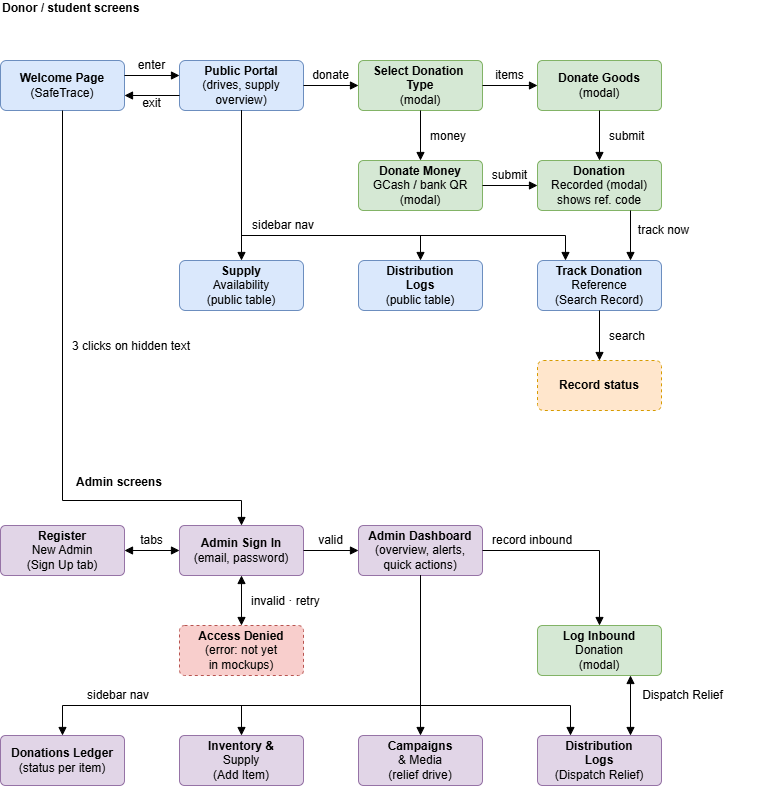

The diagram above was exported from draw.io. Its source (the exported page's mxGraphModel, read from the mxfile embedded in the PNG):
<mxGraphModel dx="1302" dy="673" grid="1" gridSize="10" guides="1" tooltips="1" connect="1" arrows="1" fold="1" page="1" pageScale="1" pageWidth="700" pageHeight="910" math="0" shadow="0">
  <root>
    <mxCell id="0" />
    <mxCell id="1" parent="0" />
    <mxCell id="wel" parent="1" style="rounded=1;whiteSpace=wrap;html=1;arcSize=12;fillColor=#dae8fc;strokeColor=#6c8ebf;fontSize=12;" value="&lt;b&gt;Welcome Page&lt;/b&gt;&lt;br&gt;(SafeTrace)" vertex="1">
      <mxGeometry height="50" width="124" x="10" y="70" as="geometry" />
    </mxCell>
    <mxCell id="pp" parent="1" style="rounded=1;whiteSpace=wrap;html=1;arcSize=12;fillColor=#dae8fc;strokeColor=#6c8ebf;fontSize=12;" value="&lt;b&gt;Public Portal&lt;/b&gt;&lt;br&gt;(drives, supply&lt;br&gt;overview)" vertex="1">
      <mxGeometry height="50" width="124" x="189" y="70" as="geometry" />
    </mxCell>
    <mxCell id="ch" parent="1" style="rounded=1;whiteSpace=wrap;html=1;arcSize=10;fontSize=12;fillColor=#d5e8d4;strokeColor=#82b366;" value="&lt;b&gt;Select Donation&amp;nbsp;&lt;/b&gt;&lt;div&gt;&lt;b&gt;Type&lt;/b&gt;&lt;br&gt;(modal)&lt;/div&gt;" vertex="1">
      <mxGeometry height="50" width="124" x="368" y="70" as="geometry" />
    </mxCell>
    <mxCell id="gd" parent="1" style="rounded=1;whiteSpace=wrap;html=1;arcSize=10;fontSize=12;fillColor=#d5e8d4;strokeColor=#82b366;" value="&lt;b&gt;Donate Goods&lt;/b&gt;&lt;br&gt;(modal)" vertex="1">
      <mxGeometry height="50" width="124" x="547" y="70" as="geometry" />
    </mxCell>
    <mxCell id="am" parent="1" style="rounded=1;whiteSpace=wrap;html=1;arcSize=10;fontSize=12;fillColor=#d5e8d4;strokeColor=#82b366;" value="&lt;b&gt;Donate Money&lt;/b&gt;&lt;br&gt;GCash / bank QR&lt;br&gt;(modal)" vertex="1">
      <mxGeometry height="50" width="124" x="368" y="170" as="geometry" />
    </mxCell>
    <mxCell id="rc" parent="1" style="rounded=1;whiteSpace=wrap;html=1;arcSize=10;fontSize=12;fillColor=#d5e8d4;strokeColor=#82b366;" value="&lt;b&gt;Donation&lt;/b&gt;&lt;br&gt;Recorded (modal)&lt;br&gt;shows ref. code" vertex="1">
      <mxGeometry height="50" width="124" x="547" y="170" as="geometry" />
    </mxCell>
    <mxCell id="sup" parent="1" style="rounded=1;whiteSpace=wrap;html=1;arcSize=12;fillColor=#dae8fc;strokeColor=#6c8ebf;fontSize=12;" value="&lt;b&gt;Supply&lt;/b&gt;&lt;br&gt;Availability&lt;br&gt;(public table)" vertex="1">
      <mxGeometry height="50" width="124" x="189" y="270" as="geometry" />
    </mxCell>
    <mxCell id="dist" parent="1" style="rounded=1;whiteSpace=wrap;html=1;arcSize=12;fillColor=#dae8fc;strokeColor=#6c8ebf;fontSize=12;" value="&lt;b&gt;Distribution&lt;/b&gt;&lt;br&gt;&lt;b&gt;Logs&lt;/b&gt;&lt;br&gt;(public table)" vertex="1">
      <mxGeometry height="50" width="124" x="368" y="270" as="geometry" />
    </mxCell>
    <mxCell id="tr" parent="1" style="rounded=1;whiteSpace=wrap;html=1;arcSize=12;fillColor=#dae8fc;strokeColor=#6c8ebf;fontSize=12;" value="&lt;b&gt;Track Donation&lt;/b&gt;&lt;br&gt;Reference&lt;br&gt;(Search Record)" vertex="1">
      <mxGeometry height="50" width="124" x="547" y="270" as="geometry" />
    </mxCell>
    <mxCell id="st" parent="1" style="rounded=1;whiteSpace=wrap;html=1;arcSize=12;dashed=1;fillColor=#ffe6cc;strokeColor=#d79b00;fontSize=12;" value="&lt;b&gt;Record status&lt;/b&gt;" vertex="1">
      <mxGeometry height="50" width="124" x="547" y="370" as="geometry" />
    </mxCell>
    <mxCell id="reg" parent="1" style="rounded=1;whiteSpace=wrap;html=1;arcSize=10;fontSize=12;fillColor=#e1d5e7;strokeColor=#9673a6;" value="&lt;b&gt;Register&lt;/b&gt;&lt;br&gt;New Admin&lt;br&gt;(Sign Up tab)" vertex="1">
      <mxGeometry height="50" width="124" x="10" y="535" as="geometry" />
    </mxCell>
    <mxCell id="si" parent="1" style="rounded=1;whiteSpace=wrap;html=1;arcSize=10;fontSize=12;fillColor=#e1d5e7;strokeColor=#9673a6;" value="&lt;b&gt;Admin Sign In&lt;/b&gt;&lt;br&gt;(email, password)" vertex="1">
      <mxGeometry height="50" width="124" x="189" y="535" as="geometry" />
    </mxCell>
    <mxCell id="dash" parent="1" style="rounded=1;whiteSpace=wrap;html=1;arcSize=10;fontSize=12;fillColor=#e1d5e7;strokeColor=#9673a6;" value="&lt;b&gt;Admin Dashboard&lt;/b&gt;&lt;br&gt;(overview, alerts,&lt;br&gt;quick actions)" vertex="1">
      <mxGeometry height="50" width="124" x="368" y="535" as="geometry" />
    </mxCell>
    <mxCell id="acc" parent="1" style="rounded=1;whiteSpace=wrap;html=1;arcSize=10;fontSize=12;dashed=1;fillColor=#f8cecc;strokeColor=#b85450;" value="&lt;b&gt;Access Denied&lt;/b&gt;&lt;br&gt;(error: not yet&lt;br&gt;in mockups)" vertex="1">
      <mxGeometry height="50" width="124" x="189" y="635" as="geometry" />
    </mxCell>
    <mxCell id="lid" parent="1" style="rounded=1;whiteSpace=wrap;html=1;arcSize=10;fontSize=12;fillColor=#d5e8d4;strokeColor=#82b366;" value="&lt;b&gt;Log Inbound&lt;/b&gt;&lt;br&gt;Donation&lt;br&gt;(modal)" vertex="1">
      <mxGeometry height="50" width="124" x="547" y="635" as="geometry" />
    </mxCell>
    <mxCell id="don" parent="1" style="rounded=1;whiteSpace=wrap;html=1;arcSize=10;fontSize=12;fillColor=#e1d5e7;strokeColor=#9673a6;" value="&lt;b&gt;Donations Ledger&lt;/b&gt;&lt;br&gt;(status per item)" vertex="1">
      <mxGeometry height="50" width="124" x="10" y="745" as="geometry" />
    </mxCell>
    <mxCell id="inv" parent="1" style="rounded=1;whiteSpace=wrap;html=1;arcSize=10;fontSize=12;fillColor=#e1d5e7;strokeColor=#9673a6;" value="&lt;b&gt;Inventory &amp;amp;&lt;/b&gt;&lt;br&gt;Supply&lt;br&gt;(Add Item)" vertex="1">
      <mxGeometry height="50" width="124" x="189" y="745" as="geometry" />
    </mxCell>
    <mxCell id="camp" parent="1" style="rounded=1;whiteSpace=wrap;html=1;arcSize=10;fontSize=12;fillColor=#e1d5e7;strokeColor=#9673a6;" value="&lt;b&gt;Campaigns&lt;/b&gt;&lt;br&gt;&amp;amp; Media&lt;br&gt;(relief drive)" vertex="1">
      <mxGeometry height="50" width="124" x="368" y="745" as="geometry" />
    </mxCell>
    <mxCell id="dlg" parent="1" style="rounded=1;whiteSpace=wrap;html=1;arcSize=10;fontSize=12;fillColor=#e1d5e7;strokeColor=#9673a6;" value="&lt;b&gt;Distribution&lt;/b&gt;&lt;br&gt;&lt;b&gt;Logs&lt;/b&gt;&lt;br&gt;(Dispatch Relief)" vertex="1">
      <mxGeometry height="50" width="124" x="547" y="745" as="geometry" />
    </mxCell>
    <mxCell id="ed0" edge="1" parent="1" source="wel" style="edgeStyle=orthogonalEdgeStyle;rounded=0;html=1;endArrow=block;endFill=1;exitX=1.0;exitY=0.3;exitDx=0;exitDy=0;entryX=0.0;entryY=0.3;entryDx=0;entryDy=0;" target="pp">
      <mxGeometry relative="1" as="geometry" />
    </mxCell>
    <mxCell id="ed1" edge="1" parent="1" source="pp" style="edgeStyle=orthogonalEdgeStyle;rounded=0;html=1;endArrow=block;endFill=1;exitX=0.0;exitY=0.7;exitDx=0;exitDy=0;entryX=1.0;entryY=0.7;entryDx=0;entryDy=0;" target="wel">
      <mxGeometry relative="1" as="geometry" />
    </mxCell>
    <mxCell id="ed2" edge="1" parent="1" source="pp" style="edgeStyle=orthogonalEdgeStyle;rounded=0;html=1;endArrow=block;endFill=1;exitX=1.0;exitY=0.5;exitDx=0;exitDy=0;entryX=0.0;entryY=0.5;entryDx=0;entryDy=0;" target="ch">
      <mxGeometry relative="1" as="geometry" />
    </mxCell>
    <mxCell id="ed3" edge="1" parent="1" source="ch" style="edgeStyle=orthogonalEdgeStyle;rounded=0;html=1;endArrow=block;endFill=1;exitX=1.0;exitY=0.5;exitDx=0;exitDy=0;entryX=0.0;entryY=0.5;entryDx=0;entryDy=0;" target="gd">
      <mxGeometry relative="1" as="geometry" />
    </mxCell>
    <mxCell id="ed4" edge="1" parent="1" source="ch" style="edgeStyle=orthogonalEdgeStyle;rounded=0;html=1;endArrow=block;endFill=1;exitX=0.5;exitY=1.0;exitDx=0;exitDy=0;entryX=0.5;entryY=0.0;entryDx=0;entryDy=0;" target="am">
      <mxGeometry relative="1" as="geometry" />
    </mxCell>
    <mxCell id="ed5" edge="1" parent="1" source="gd" style="edgeStyle=orthogonalEdgeStyle;rounded=0;html=1;endArrow=block;endFill=1;exitX=0.5;exitY=1.0;exitDx=0;exitDy=0;entryX=0.5;entryY=0.0;entryDx=0;entryDy=0;" target="rc">
      <mxGeometry relative="1" as="geometry" />
    </mxCell>
    <mxCell id="ed6" edge="1" parent="1" source="am" style="edgeStyle=orthogonalEdgeStyle;rounded=0;html=1;endArrow=block;endFill=1;exitX=1.0;exitY=0.5;exitDx=0;exitDy=0;entryX=0.0;entryY=0.5;entryDx=0;entryDy=0;" target="rc">
      <mxGeometry relative="1" as="geometry" />
    </mxCell>
    <mxCell id="ed7" edge="1" parent="1" source="rc" style="edgeStyle=orthogonalEdgeStyle;rounded=0;html=1;endArrow=block;endFill=1;exitX=0.75;exitY=1.0;exitDx=0;exitDy=0;entryX=0.75;entryY=0.0;entryDx=0;entryDy=0;" target="tr">
      <mxGeometry relative="1" as="geometry" />
    </mxCell>
    <mxCell id="ed8" edge="1" parent="1" source="pp" style="edgeStyle=orthogonalEdgeStyle;rounded=0;html=1;endArrow=block;endFill=1;exitX=0.5;exitY=1.0;exitDx=0;exitDy=0;entryX=0.5;entryY=0.0;entryDx=0;entryDy=0;" target="sup">
      <mxGeometry relative="1" as="geometry" />
    </mxCell>
    <mxCell id="ed9" edge="1" parent="1" source="pp" style="edgeStyle=orthogonalEdgeStyle;rounded=0;html=1;endArrow=block;endFill=1;exitX=0.5;exitY=1.0;exitDx=0;exitDy=0;entryX=0.5;entryY=0.0;entryDx=0;entryDy=0;" target="dist">
      <mxGeometry relative="1" as="geometry">
        <Array as="points">
          <mxPoint x="251" y="245" />
          <mxPoint x="430" y="245" />
        </Array>
      </mxGeometry>
    </mxCell>
    <mxCell id="ed10" edge="1" parent="1" source="pp" style="edgeStyle=orthogonalEdgeStyle;rounded=0;html=1;endArrow=block;endFill=1;exitX=0.5;exitY=1.0;exitDx=0;exitDy=0;entryX=0.2258;entryY=0.0;entryDx=0;entryDy=0;" target="tr">
      <mxGeometry relative="1" as="geometry">
        <Array as="points">
          <mxPoint x="251" y="245" />
          <mxPoint x="575" y="245" />
        </Array>
      </mxGeometry>
    </mxCell>
    <mxCell id="ed11" edge="1" parent="1" source="tr" style="edgeStyle=orthogonalEdgeStyle;rounded=0;html=1;endArrow=block;endFill=1;exitX=0.5;exitY=1.0;exitDx=0;exitDy=0;entryX=0.5;entryY=0.0;entryDx=0;entryDy=0;" target="st">
      <mxGeometry relative="1" as="geometry" />
    </mxCell>
    <mxCell id="ed12" edge="1" parent="1" source="wel" style="edgeStyle=orthogonalEdgeStyle;rounded=0;html=1;endArrow=block;endFill=1;exitX=0.5;exitY=1.0;exitDx=0;exitDy=0;entryX=0.5;entryY=0.0;entryDx=0;entryDy=0;" target="si">
      <mxGeometry relative="1" as="geometry">
        <Array as="points">
          <mxPoint x="72" y="510" />
          <mxPoint x="251" y="510" />
        </Array>
      </mxGeometry>
    </mxCell>
    <mxCell id="ed13" edge="1" parent="1" source="reg" style="edgeStyle=orthogonalEdgeStyle;rounded=0;html=1;endArrow=block;endFill=1;startArrow=block;startFill=1;exitX=1.0;exitY=0.5;exitDx=0;exitDy=0;entryX=0.0;entryY=0.5;entryDx=0;entryDy=0;" target="si">
      <mxGeometry relative="1" as="geometry" />
    </mxCell>
    <mxCell id="ed14" edge="1" parent="1" source="si" style="edgeStyle=orthogonalEdgeStyle;rounded=0;html=1;endArrow=block;endFill=1;exitX=1.0;exitY=0.5;exitDx=0;exitDy=0;entryX=0.0;entryY=0.5;entryDx=0;entryDy=0;" target="dash">
      <mxGeometry relative="1" as="geometry" />
    </mxCell>
    <mxCell id="ed15" edge="1" parent="1" source="si" style="edgeStyle=orthogonalEdgeStyle;rounded=0;html=1;endArrow=block;endFill=1;startArrow=block;startFill=1;exitX=0.5;exitY=1.0;exitDx=0;exitDy=0;entryX=0.5;entryY=0.0;entryDx=0;entryDy=0;" target="acc">
      <mxGeometry relative="1" as="geometry" />
    </mxCell>
    <mxCell id="ed16" edge="1" parent="1" source="dash" style="edgeStyle=orthogonalEdgeStyle;rounded=0;html=1;endArrow=block;endFill=1;exitX=1.0;exitY=0.5;exitDx=0;exitDy=0;entryX=0.5;entryY=0.0;entryDx=0;entryDy=0;" target="lid">
      <mxGeometry relative="1" as="geometry">
        <Array as="points">
          <mxPoint x="609" y="560" />
        </Array>
      </mxGeometry>
    </mxCell>
    <mxCell id="ed17" edge="1" parent="1" source="dash" style="edgeStyle=orthogonalEdgeStyle;rounded=0;html=1;endArrow=block;endFill=1;exitX=0.5;exitY=1.0;exitDx=0;exitDy=0;entryX=0.5;entryY=0.0;entryDx=0;entryDy=0;" target="camp">
      <mxGeometry relative="1" as="geometry" />
    </mxCell>
    <mxCell id="ed18" edge="1" parent="1" source="dash" style="edgeStyle=orthogonalEdgeStyle;rounded=0;html=1;endArrow=block;endFill=1;exitX=0.5;exitY=1.0;exitDx=0;exitDy=0;entryX=0.5;entryY=0.0;entryDx=0;entryDy=0;" target="don">
      <mxGeometry relative="1" as="geometry">
        <Array as="points">
          <mxPoint x="430" y="715" />
          <mxPoint x="72" y="715" />
        </Array>
      </mxGeometry>
    </mxCell>
    <mxCell id="ed19" edge="1" parent="1" source="dash" style="edgeStyle=orthogonalEdgeStyle;rounded=0;html=1;endArrow=block;endFill=1;exitX=0.5;exitY=1.0;exitDx=0;exitDy=0;entryX=0.5;entryY=0.0;entryDx=0;entryDy=0;" target="inv">
      <mxGeometry relative="1" as="geometry">
        <Array as="points">
          <mxPoint x="430" y="715" />
          <mxPoint x="251" y="715" />
        </Array>
      </mxGeometry>
    </mxCell>
    <mxCell id="ed20" edge="1" parent="1" source="dash" style="edgeStyle=orthogonalEdgeStyle;rounded=0;html=1;endArrow=block;endFill=1;exitX=0.5;exitY=1.0;exitDx=0;exitDy=0;entryX=0.2661;entryY=0.0;entryDx=0;entryDy=0;" target="dlg">
      <mxGeometry relative="1" as="geometry">
        <Array as="points">
          <mxPoint x="430" y="715" />
          <mxPoint x="580" y="715" />
        </Array>
      </mxGeometry>
    </mxCell>
    <mxCell id="ed21" edge="1" parent="1" source="dlg" style="edgeStyle=orthogonalEdgeStyle;rounded=0;html=1;endArrow=block;endFill=1;startArrow=block;startFill=1;exitX=0.75;exitY=0.0;exitDx=0;exitDy=0;entryX=0.75;entryY=1.0;entryDx=0;entryDy=0;" target="lid">
      <mxGeometry relative="1" as="geometry" />
    </mxCell>
    <mxCell id="lb0" parent="1" style="text;html=1;fontSize=12;verticalAlign=middle;fontStyle=1;align=left;" value="Donor / student screens" vertex="1">
      <mxGeometry height="16" width="150" x="10" y="10" as="geometry" />
    </mxCell>
    <mxCell id="lb1" parent="1" style="text;html=1;fontSize=12;verticalAlign=middle;fontStyle=1;align=left;" value="Admin screens" vertex="1">
      <mxGeometry height="16" width="150" x="84" y="484" as="geometry" />
    </mxCell>
    <mxCell id="lb2" parent="1" style="text;html=1;fontSize=12;verticalAlign=middle;align=center;" value="enter" vertex="1">
      <mxGeometry height="16" width="150" x="86" y="67" as="geometry" />
    </mxCell>
    <mxCell id="lb3" parent="1" style="text;html=1;fontSize=12;verticalAlign=middle;align=center;" value="exit" vertex="1">
      <mxGeometry height="16" width="150" x="86" y="105" as="geometry" />
    </mxCell>
    <mxCell id="lb4" parent="1" style="text;html=1;fontSize=12;verticalAlign=middle;align=center;" value="donate" vertex="1">
      <mxGeometry height="16" width="150" x="265" y="77" as="geometry" />
    </mxCell>
    <mxCell id="lb5" parent="1" style="text;html=1;fontSize=12;verticalAlign=middle;align=center;" value="items" vertex="1">
      <mxGeometry height="16" width="150" x="444" y="77" as="geometry" />
    </mxCell>
    <mxCell id="lb6" parent="1" style="text;html=1;fontSize=12;verticalAlign=middle;align=left;" value="money" vertex="1">
      <mxGeometry height="16" width="150" x="438" y="138" as="geometry" />
    </mxCell>
    <mxCell id="lb7" parent="1" style="text;html=1;fontSize=12;verticalAlign=middle;align=left;" value="submit" vertex="1">
      <mxGeometry height="16" width="150" x="617" y="138" as="geometry" />
    </mxCell>
    <mxCell id="lb8" parent="1" style="text;html=1;fontSize=12;verticalAlign=middle;align=center;" value="submit" vertex="1">
      <mxGeometry height="16" width="150" x="444" y="177" as="geometry" />
    </mxCell>
    <mxCell id="lb9" parent="1" style="text;html=1;fontSize=12;verticalAlign=middle;align=center;" value="track now" vertex="1">
      <mxGeometry height="16" width="150" x="598" y="232" as="geometry" />
    </mxCell>
    <mxCell id="lb10" parent="1" style="text;html=1;fontSize=12;verticalAlign=middle;align=left;" value="sidebar nav" vertex="1">
      <mxGeometry height="16" width="150" x="260" y="227" as="geometry" />
    </mxCell>
    <mxCell id="lb11" parent="1" style="text;html=1;fontSize=12;verticalAlign=middle;align=left;" value="search" vertex="1">
      <mxGeometry height="16" width="150" x="617" y="338" as="geometry" />
    </mxCell>
    <mxCell id="lb12" parent="1" style="text;html=1;fontSize=12;verticalAlign=middle;align=left;" value="3 clicks on hidden text" vertex="1">
      <mxGeometry height="16" width="150" x="80" y="348" as="geometry" />
    </mxCell>
    <mxCell id="lb13" parent="1" style="text;html=1;fontSize=12;verticalAlign=middle;align=center;" value="tabs" vertex="1">
      <mxGeometry height="16" width="150" x="86" y="542" as="geometry" />
    </mxCell>
    <mxCell id="lb14" parent="1" style="text;html=1;fontSize=12;verticalAlign=middle;align=center;" value="valid" vertex="1">
      <mxGeometry height="16" width="150" x="265" y="542" as="geometry" />
    </mxCell>
    <mxCell id="lb15" parent="1" style="text;html=1;fontSize=12;verticalAlign=middle;align=left;" value="invalid · retry" vertex="1">
      <mxGeometry height="16" width="150" x="259" y="603" as="geometry" />
    </mxCell>
    <mxCell id="lb16" parent="1" style="text;html=1;fontSize=12;verticalAlign=middle;align=left;" value="record inbound" vertex="1">
      <mxGeometry height="16" width="150" x="500" y="542" as="geometry" />
    </mxCell>
    <mxCell id="lb17" parent="1" style="text;html=1;fontSize=12;verticalAlign=middle;align=left;" value="sidebar nav" vertex="1">
      <mxGeometry height="16" width="150" x="95" y="697" as="geometry" />
    </mxCell>
    <mxCell id="lb18" parent="1" style="text;html=1;fontSize=12;verticalAlign=middle;align=center;" value="Dispatch Relief" vertex="1">
      <mxGeometry height="16" width="113" x="635.5" y="697" as="geometry" />
    </mxCell>
  </root>
</mxGraphModel>